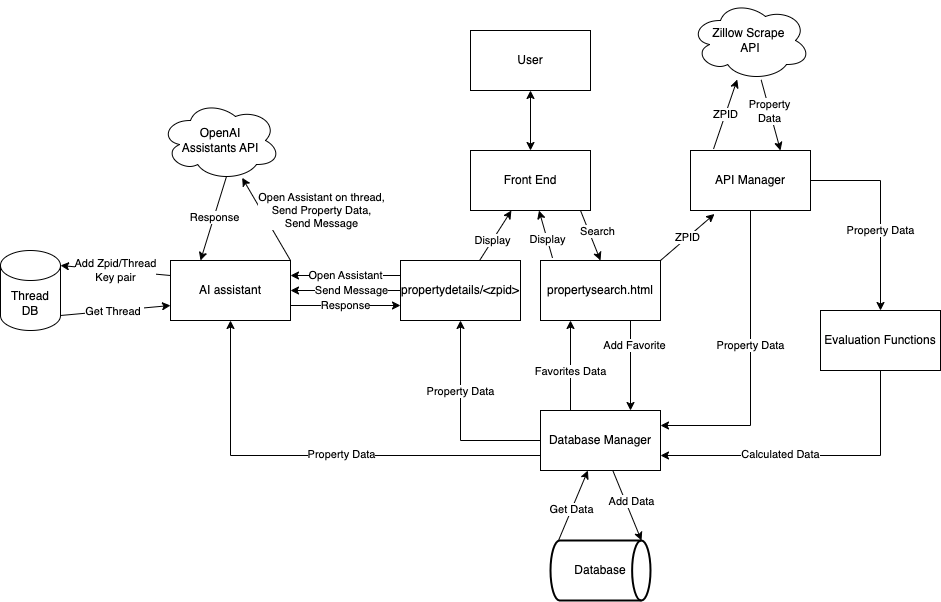

The diagram above was exported from draw.io. Its source (the exported page's mxGraphModel, read from the mxfile embedded in the PNG):
<mxGraphModel dx="1362" dy="372" grid="1" gridSize="10" guides="1" tooltips="1" connect="1" arrows="1" fold="1" page="1" pageScale="1" pageWidth="850" pageHeight="1100" math="0" shadow="0">
  <root>
    <mxCell id="0" />
    <mxCell id="1" parent="0" />
    <mxCell id="FsLOJowPVMijZb9hfiVA-1" value="User" style="rounded=0;whiteSpace=wrap;html=1;" parent="1" vertex="1">
      <mxGeometry x="170" y="70" width="120" height="60" as="geometry" />
    </mxCell>
    <mxCell id="FsLOJowPVMijZb9hfiVA-2" value="propertysearch.html" style="rounded=0;whiteSpace=wrap;html=1;" parent="1" vertex="1">
      <mxGeometry x="240" y="300" width="120" height="60" as="geometry" />
    </mxCell>
    <mxCell id="FsLOJowPVMijZb9hfiVA-3" value="propertydetails/&amp;lt;zpid&amp;gt;" style="rounded=0;whiteSpace=wrap;html=1;" parent="1" vertex="1">
      <mxGeometry x="100" y="300" width="120" height="60" as="geometry" />
    </mxCell>
    <mxCell id="FsLOJowPVMijZb9hfiVA-4" value="" style="endArrow=classic;html=1;rounded=0;startArrow=classic;startFill=1;endFill=1;" parent="1" source="FsLOJowPVMijZb9hfiVA-5" target="FsLOJowPVMijZb9hfiVA-1" edge="1">
      <mxGeometry width="50" height="50" relative="1" as="geometry">
        <mxPoint x="230" y="210" as="sourcePoint" />
        <mxPoint x="460" y="270" as="targetPoint" />
      </mxGeometry>
    </mxCell>
    <mxCell id="FsLOJowPVMijZb9hfiVA-5" value="Front End" style="rounded=0;whiteSpace=wrap;html=1;" parent="1" vertex="1">
      <mxGeometry x="170" y="190" width="120" height="60" as="geometry" />
    </mxCell>
    <mxCell id="FsLOJowPVMijZb9hfiVA-9" value="" style="endArrow=classic;html=1;rounded=0;exitX=0.1;exitY=-0.042;exitDx=0;exitDy=0;exitPerimeter=0;" parent="1" source="FsLOJowPVMijZb9hfiVA-2" target="FsLOJowPVMijZb9hfiVA-5" edge="1">
      <mxGeometry width="50" height="50" relative="1" as="geometry">
        <mxPoint x="410" y="320" as="sourcePoint" />
        <mxPoint x="460" y="270" as="targetPoint" />
      </mxGeometry>
    </mxCell>
    <mxCell id="FsLOJowPVMijZb9hfiVA-41" value="Display" style="edgeLabel;html=1;align=center;verticalAlign=middle;resizable=0;points=[];" parent="FsLOJowPVMijZb9hfiVA-9" vertex="1" connectable="0">
      <mxGeometry x="-0.1748" relative="1" as="geometry">
        <mxPoint y="1" as="offset" />
      </mxGeometry>
    </mxCell>
    <mxCell id="FsLOJowPVMijZb9hfiVA-10" value="" style="endArrow=classic;html=1;rounded=0;" parent="1" source="FsLOJowPVMijZb9hfiVA-3" target="FsLOJowPVMijZb9hfiVA-5" edge="1">
      <mxGeometry width="50" height="50" relative="1" as="geometry">
        <mxPoint x="410" y="320" as="sourcePoint" />
        <mxPoint x="460" y="270" as="targetPoint" />
      </mxGeometry>
    </mxCell>
    <mxCell id="FsLOJowPVMijZb9hfiVA-28" value="Display" style="edgeLabel;html=1;align=center;verticalAlign=middle;resizable=0;points=[];" parent="FsLOJowPVMijZb9hfiVA-10" vertex="1" connectable="0">
      <mxGeometry x="-0.1825" relative="1" as="geometry">
        <mxPoint as="offset" />
      </mxGeometry>
    </mxCell>
    <mxCell id="FsLOJowPVMijZb9hfiVA-16" value="API Manager" style="rounded=0;whiteSpace=wrap;html=1;" parent="1" vertex="1">
      <mxGeometry x="390" y="190" width="120" height="60" as="geometry" />
    </mxCell>
    <mxCell id="FsLOJowPVMijZb9hfiVA-17" value="ZPID" style="endArrow=classic;html=1;rounded=0;exitX=0.192;exitY=-0.025;exitDx=0;exitDy=0;exitPerimeter=0;" parent="1" source="FsLOJowPVMijZb9hfiVA-16" target="FsLOJowPVMijZb9hfiVA-18" edge="1">
      <mxGeometry x="-0.0058" width="50" height="50" relative="1" as="geometry">
        <mxPoint x="424" y="190" as="sourcePoint" />
        <mxPoint x="424" y="120" as="targetPoint" />
        <mxPoint as="offset" />
      </mxGeometry>
    </mxCell>
    <mxCell id="FsLOJowPVMijZb9hfiVA-18" value="Zillow Scrape&amp;nbsp;&lt;br&gt;API" style="ellipse;shape=cloud;whiteSpace=wrap;html=1;" parent="1" vertex="1">
      <mxGeometry x="390" y="40" width="120" height="80" as="geometry" />
    </mxCell>
    <mxCell id="FsLOJowPVMijZb9hfiVA-19" value="" style="endArrow=classic;html=1;rounded=0;entryX=0.75;entryY=0;entryDx=0;entryDy=0;" parent="1" source="FsLOJowPVMijZb9hfiVA-18" target="FsLOJowPVMijZb9hfiVA-16" edge="1">
      <mxGeometry width="50" height="50" relative="1" as="geometry">
        <mxPoint x="410" y="320" as="sourcePoint" />
        <mxPoint x="460" y="270" as="targetPoint" />
      </mxGeometry>
    </mxCell>
    <mxCell id="FsLOJowPVMijZb9hfiVA-20" value="Property&lt;br&gt;Data" style="edgeLabel;html=1;align=center;verticalAlign=middle;resizable=0;points=[];" parent="FsLOJowPVMijZb9hfiVA-19" vertex="1" connectable="0">
      <mxGeometry x="-0.3115" y="1" relative="1" as="geometry">
        <mxPoint y="7" as="offset" />
      </mxGeometry>
    </mxCell>
    <mxCell id="FsLOJowPVMijZb9hfiVA-21" value="" style="endArrow=classic;html=1;rounded=0;entryX=1;entryY=0.25;entryDx=0;entryDy=0;" parent="1" source="FsLOJowPVMijZb9hfiVA-16" target="FsLOJowPVMijZb9hfiVA-33" edge="1">
      <mxGeometry width="50" height="50" relative="1" as="geometry">
        <mxPoint x="410" y="320" as="sourcePoint" />
        <mxPoint x="620" y="220" as="targetPoint" />
        <Array as="points">
          <mxPoint x="450" y="465" />
        </Array>
      </mxGeometry>
    </mxCell>
    <mxCell id="FsLOJowPVMijZb9hfiVA-22" value="Property Data" style="edgeLabel;html=1;align=center;verticalAlign=middle;resizable=0;points=[];" parent="FsLOJowPVMijZb9hfiVA-21" vertex="1" connectable="0">
      <mxGeometry x="-0.35" y="2" relative="1" as="geometry">
        <mxPoint x="-2" y="36" as="offset" />
      </mxGeometry>
    </mxCell>
    <mxCell id="FsLOJowPVMijZb9hfiVA-23" value="Database" style="strokeWidth=2;html=1;shape=mxgraph.flowchart.direct_data;whiteSpace=wrap;rotation=0;verticalAlign=middle;horizontal=1;" parent="1" vertex="1">
      <mxGeometry x="250" y="580" width="100" height="60" as="geometry" />
    </mxCell>
    <mxCell id="FsLOJowPVMijZb9hfiVA-24" value="ZPID" style="endArrow=classic;html=1;rounded=0;entryX=0.2;entryY=1.058;entryDx=0;entryDy=0;entryPerimeter=0;exitX=1;exitY=0;exitDx=0;exitDy=0;" parent="1" source="FsLOJowPVMijZb9hfiVA-2" target="FsLOJowPVMijZb9hfiVA-16" edge="1">
      <mxGeometry width="50" height="50" relative="1" as="geometry">
        <mxPoint x="410" y="320" as="sourcePoint" />
        <mxPoint x="460" y="270" as="targetPoint" />
      </mxGeometry>
    </mxCell>
    <mxCell id="FsLOJowPVMijZb9hfiVA-25" value="" style="endArrow=classic;html=1;rounded=0;exitX=0;exitY=0.5;exitDx=0;exitDy=0;entryX=0.5;entryY=1;entryDx=0;entryDy=0;" parent="1" source="FsLOJowPVMijZb9hfiVA-33" target="FsLOJowPVMijZb9hfiVA-3" edge="1">
      <mxGeometry width="50" height="50" relative="1" as="geometry">
        <mxPoint x="410" y="320" as="sourcePoint" />
        <mxPoint x="160" y="410" as="targetPoint" />
        <Array as="points">
          <mxPoint x="160" y="480" />
        </Array>
      </mxGeometry>
    </mxCell>
    <mxCell id="FsLOJowPVMijZb9hfiVA-26" value="Property Data" style="edgeLabel;html=1;align=center;verticalAlign=middle;resizable=0;points=[];" parent="FsLOJowPVMijZb9hfiVA-25" vertex="1" connectable="0">
      <mxGeometry x="-0.1032" y="-1" relative="1" as="geometry">
        <mxPoint x="-1" y="-40" as="offset" />
      </mxGeometry>
    </mxCell>
    <mxCell id="FsLOJowPVMijZb9hfiVA-30" value="" style="endArrow=classic;html=1;rounded=0;exitX=0.25;exitY=0;exitDx=0;exitDy=0;entryX=0.25;entryY=1;entryDx=0;entryDy=0;" parent="1" source="FsLOJowPVMijZb9hfiVA-33" target="FsLOJowPVMijZb9hfiVA-2" edge="1">
      <mxGeometry width="50" height="50" relative="1" as="geometry">
        <mxPoint x="410" y="320" as="sourcePoint" />
        <mxPoint x="250" y="380" as="targetPoint" />
        <Array as="points" />
      </mxGeometry>
    </mxCell>
    <mxCell id="FsLOJowPVMijZb9hfiVA-31" value="Favorites Data" style="edgeLabel;html=1;align=center;verticalAlign=middle;resizable=0;points=[];" parent="FsLOJowPVMijZb9hfiVA-30" vertex="1" connectable="0">
      <mxGeometry x="-0.05" y="-3" relative="1" as="geometry">
        <mxPoint x="-3" y="3" as="offset" />
      </mxGeometry>
    </mxCell>
    <mxCell id="FsLOJowPVMijZb9hfiVA-33" value="Database Manager" style="rounded=0;whiteSpace=wrap;html=1;" parent="1" vertex="1">
      <mxGeometry x="240" y="450" width="120" height="60" as="geometry" />
    </mxCell>
    <mxCell id="FsLOJowPVMijZb9hfiVA-35" value="" style="endArrow=classic;html=1;rounded=0;entryX=0.91;entryY=0;entryDx=0;entryDy=0;entryPerimeter=0;" parent="1" source="FsLOJowPVMijZb9hfiVA-33" target="FsLOJowPVMijZb9hfiVA-23" edge="1">
      <mxGeometry width="50" height="50" relative="1" as="geometry">
        <mxPoint x="410" y="320" as="sourcePoint" />
        <mxPoint x="701" y="382" as="targetPoint" />
      </mxGeometry>
    </mxCell>
    <mxCell id="FsLOJowPVMijZb9hfiVA-36" value="Add Data" style="edgeLabel;html=1;align=center;verticalAlign=middle;resizable=0;points=[];" parent="FsLOJowPVMijZb9hfiVA-35" vertex="1" connectable="0">
      <mxGeometry x="0.3361" y="1" relative="1" as="geometry">
        <mxPoint x="-2" y="-16" as="offset" />
      </mxGeometry>
    </mxCell>
    <mxCell id="FsLOJowPVMijZb9hfiVA-37" value="" style="endArrow=classic;html=1;rounded=0;exitX=0.08;exitY=0;exitDx=0;exitDy=0;exitPerimeter=0;" parent="1" source="FsLOJowPVMijZb9hfiVA-23" target="FsLOJowPVMijZb9hfiVA-33" edge="1">
      <mxGeometry width="50" height="50" relative="1" as="geometry">
        <mxPoint x="740" y="460" as="sourcePoint" />
        <mxPoint x="460" y="270" as="targetPoint" />
      </mxGeometry>
    </mxCell>
    <mxCell id="FsLOJowPVMijZb9hfiVA-38" value="Get Data" style="edgeLabel;html=1;align=center;verticalAlign=middle;resizable=0;points=[];" parent="FsLOJowPVMijZb9hfiVA-37" vertex="1" connectable="0">
      <mxGeometry x="-0.3603" y="1" relative="1" as="geometry">
        <mxPoint x="4" y="-8" as="offset" />
      </mxGeometry>
    </mxCell>
    <mxCell id="FsLOJowPVMijZb9hfiVA-39" value="" style="endArrow=classic;html=1;rounded=0;entryX=0.75;entryY=0;entryDx=0;entryDy=0;exitX=0.75;exitY=1;exitDx=0;exitDy=0;" parent="1" source="FsLOJowPVMijZb9hfiVA-2" target="FsLOJowPVMijZb9hfiVA-33" edge="1">
      <mxGeometry width="50" height="50" relative="1" as="geometry">
        <mxPoint x="410" y="320" as="sourcePoint" />
        <mxPoint x="460" y="270" as="targetPoint" />
        <Array as="points" />
      </mxGeometry>
    </mxCell>
    <mxCell id="FsLOJowPVMijZb9hfiVA-40" value="Add Favorite" style="edgeLabel;html=1;align=center;verticalAlign=middle;resizable=0;points=[];" parent="FsLOJowPVMijZb9hfiVA-39" vertex="1" connectable="0">
      <mxGeometry x="-0.4737" y="1" relative="1" as="geometry">
        <mxPoint x="3" y="1" as="offset" />
      </mxGeometry>
    </mxCell>
    <mxCell id="FsLOJowPVMijZb9hfiVA-42" value="" style="endArrow=classic;html=1;rounded=0;entryX=0.5;entryY=0;entryDx=0;entryDy=0;" parent="1" target="FsLOJowPVMijZb9hfiVA-2" edge="1">
      <mxGeometry width="50" height="50" relative="1" as="geometry">
        <mxPoint x="280" y="250" as="sourcePoint" />
        <mxPoint x="460" y="270" as="targetPoint" />
      </mxGeometry>
    </mxCell>
    <mxCell id="FsLOJowPVMijZb9hfiVA-43" value="Search" style="edgeLabel;html=1;align=center;verticalAlign=middle;resizable=0;points=[];" parent="FsLOJowPVMijZb9hfiVA-42" vertex="1" connectable="0">
      <mxGeometry x="-0.1619" relative="1" as="geometry">
        <mxPoint x="8" as="offset" />
      </mxGeometry>
    </mxCell>
    <mxCell id="4H_qNYwTGrY6xpXvMamR-1" value="AI assistant" style="rounded=0;whiteSpace=wrap;html=1;" parent="1" vertex="1">
      <mxGeometry x="-130" y="300" width="120" height="60" as="geometry" />
    </mxCell>
    <mxCell id="LCzGBYzAgy6BUSod7wHA-2" value="Thread&lt;div&gt;DB&lt;/div&gt;" style="shape=cylinder3;whiteSpace=wrap;html=1;boundedLbl=1;backgroundOutline=1;size=15;" vertex="1" parent="1">
      <mxGeometry x="-300" y="290" width="60" height="80" as="geometry" />
    </mxCell>
    <mxCell id="LCzGBYzAgy6BUSod7wHA-3" value="" style="endArrow=classic;html=1;rounded=0;exitX=0;exitY=0.25;exitDx=0;exitDy=0;entryX=1;entryY=0.25;entryDx=0;entryDy=0;" edge="1" parent="1" source="FsLOJowPVMijZb9hfiVA-3" target="4H_qNYwTGrY6xpXvMamR-1">
      <mxGeometry width="50" height="50" relative="1" as="geometry">
        <mxPoint x="60" y="370" as="sourcePoint" />
        <mxPoint x="30" y="330" as="targetPoint" />
      </mxGeometry>
    </mxCell>
    <mxCell id="LCzGBYzAgy6BUSod7wHA-4" value="&lt;div&gt;Open Assistant&lt;/div&gt;" style="edgeLabel;html=1;align=center;verticalAlign=middle;resizable=0;points=[];" vertex="1" connectable="0" parent="LCzGBYzAgy6BUSod7wHA-3">
      <mxGeometry x="0.0844" relative="1" as="geometry">
        <mxPoint x="4" as="offset" />
      </mxGeometry>
    </mxCell>
    <mxCell id="LCzGBYzAgy6BUSod7wHA-5" value="Add Zpid/Thread&lt;div&gt;Key pair&lt;/div&gt;" style="endArrow=classic;html=1;rounded=0;entryX=1;entryY=0;entryDx=0;entryDy=15;entryPerimeter=0;exitX=0;exitY=0.25;exitDx=0;exitDy=0;" edge="1" parent="1" source="4H_qNYwTGrY6xpXvMamR-1" target="LCzGBYzAgy6BUSod7wHA-2">
      <mxGeometry x="-0.005" width="50" height="50" relative="1" as="geometry">
        <mxPoint x="-50" y="330" as="sourcePoint" />
        <mxPoint y="280" as="targetPoint" />
        <mxPoint as="offset" />
      </mxGeometry>
    </mxCell>
    <mxCell id="LCzGBYzAgy6BUSod7wHA-6" value="" style="endArrow=classic;html=1;rounded=0;entryX=0;entryY=0.75;entryDx=0;entryDy=0;exitX=1;exitY=1;exitDx=0;exitDy=-15;exitPerimeter=0;" edge="1" parent="1" source="LCzGBYzAgy6BUSod7wHA-2" target="4H_qNYwTGrY6xpXvMamR-1">
      <mxGeometry width="50" height="50" relative="1" as="geometry">
        <mxPoint x="-220" y="345" as="sourcePoint" />
        <mxPoint x="90" y="270" as="targetPoint" />
      </mxGeometry>
    </mxCell>
    <mxCell id="LCzGBYzAgy6BUSod7wHA-7" value="Get Thread&amp;nbsp;" style="edgeLabel;html=1;align=center;verticalAlign=middle;resizable=0;points=[];" vertex="1" connectable="0" parent="LCzGBYzAgy6BUSod7wHA-6">
      <mxGeometry x="0.3156" y="-2" relative="1" as="geometry">
        <mxPoint x="-19" as="offset" />
      </mxGeometry>
    </mxCell>
    <mxCell id="LCzGBYzAgy6BUSod7wHA-8" value="OpenAI&lt;div&gt;Assistants API&lt;/div&gt;" style="ellipse;shape=cloud;whiteSpace=wrap;html=1;" vertex="1" parent="1">
      <mxGeometry x="-140" y="140" width="120" height="80" as="geometry" />
    </mxCell>
    <mxCell id="LCzGBYzAgy6BUSod7wHA-9" value="" style="endArrow=classic;html=1;rounded=0;exitX=1;exitY=0;exitDx=0;exitDy=0;" edge="1" parent="1" source="4H_qNYwTGrY6xpXvMamR-1" target="LCzGBYzAgy6BUSod7wHA-8">
      <mxGeometry width="50" height="50" relative="1" as="geometry">
        <mxPoint x="-80" y="310" as="sourcePoint" />
        <mxPoint x="-30" y="260" as="targetPoint" />
      </mxGeometry>
    </mxCell>
    <mxCell id="LCzGBYzAgy6BUSod7wHA-10" value="Open Assistant on thread,&lt;div&gt;Send Property Data,&lt;/div&gt;&lt;div&gt;Send Message&lt;/div&gt;" style="edgeLabel;html=1;align=center;verticalAlign=middle;resizable=0;points=[];" vertex="1" connectable="0" parent="LCzGBYzAgy6BUSod7wHA-9">
      <mxGeometry x="0.3094" relative="1" as="geometry">
        <mxPoint x="62" y="4" as="offset" />
      </mxGeometry>
    </mxCell>
    <mxCell id="LCzGBYzAgy6BUSod7wHA-13" value="" style="endArrow=classic;html=1;rounded=0;exitX=0;exitY=0.75;exitDx=0;exitDy=0;entryX=0.5;entryY=1;entryDx=0;entryDy=0;" edge="1" parent="1" source="FsLOJowPVMijZb9hfiVA-33" target="4H_qNYwTGrY6xpXvMamR-1">
      <mxGeometry width="50" height="50" relative="1" as="geometry">
        <mxPoint x="480" y="430" as="sourcePoint" />
        <mxPoint x="170" y="370" as="targetPoint" />
        <Array as="points">
          <mxPoint x="-70" y="495" />
        </Array>
      </mxGeometry>
    </mxCell>
    <mxCell id="LCzGBYzAgy6BUSod7wHA-14" value="Property Data" style="edgeLabel;html=1;align=center;verticalAlign=middle;resizable=0;points=[];" vertex="1" connectable="0" parent="LCzGBYzAgy6BUSod7wHA-13">
      <mxGeometry x="-0.1032" y="-1" relative="1" as="geometry">
        <mxPoint as="offset" />
      </mxGeometry>
    </mxCell>
    <mxCell id="LCzGBYzAgy6BUSod7wHA-17" value="" style="endArrow=classic;html=1;rounded=0;entryX=0.25;entryY=0;entryDx=0;entryDy=0;exitX=0.55;exitY=0.95;exitDx=0;exitDy=0;exitPerimeter=0;" edge="1" parent="1" source="LCzGBYzAgy6BUSod7wHA-8" target="4H_qNYwTGrY6xpXvMamR-1">
      <mxGeometry width="50" height="50" relative="1" as="geometry">
        <mxPoint x="-10" y="340" as="sourcePoint" />
        <mxPoint x="40" y="290" as="targetPoint" />
      </mxGeometry>
    </mxCell>
    <mxCell id="LCzGBYzAgy6BUSod7wHA-18" value="Response" style="edgeLabel;html=1;align=center;verticalAlign=middle;resizable=0;points=[];" vertex="1" connectable="0" parent="LCzGBYzAgy6BUSod7wHA-17">
      <mxGeometry x="-0.0274" y="1" relative="1" as="geometry">
        <mxPoint x="-1" as="offset" />
      </mxGeometry>
    </mxCell>
    <mxCell id="LCzGBYzAgy6BUSod7wHA-19" value="" style="endArrow=classic;html=1;rounded=0;entryX=1;entryY=0.5;entryDx=0;entryDy=0;exitX=0;exitY=0.5;exitDx=0;exitDy=0;" edge="1" parent="1" source="FsLOJowPVMijZb9hfiVA-3" target="4H_qNYwTGrY6xpXvMamR-1">
      <mxGeometry width="50" height="50" relative="1" as="geometry">
        <mxPoint x="60" y="380" as="sourcePoint" />
        <mxPoint x="40" y="290" as="targetPoint" />
      </mxGeometry>
    </mxCell>
    <mxCell id="LCzGBYzAgy6BUSod7wHA-20" value="Send Message" style="edgeLabel;html=1;align=center;verticalAlign=middle;resizable=0;points=[];" vertex="1" connectable="0" parent="LCzGBYzAgy6BUSod7wHA-19">
      <mxGeometry x="-0.4287" y="-1" relative="1" as="geometry">
        <mxPoint x="-18" y="1" as="offset" />
      </mxGeometry>
    </mxCell>
    <mxCell id="LCzGBYzAgy6BUSod7wHA-21" value="" style="endArrow=classic;html=1;rounded=0;entryX=0;entryY=0.75;entryDx=0;entryDy=0;exitX=1;exitY=0.75;exitDx=0;exitDy=0;" edge="1" parent="1" source="4H_qNYwTGrY6xpXvMamR-1" target="FsLOJowPVMijZb9hfiVA-3">
      <mxGeometry width="50" height="50" relative="1" as="geometry">
        <mxPoint x="-10" y="340" as="sourcePoint" />
        <mxPoint x="40" y="290" as="targetPoint" />
      </mxGeometry>
    </mxCell>
    <mxCell id="LCzGBYzAgy6BUSod7wHA-23" value="Response" style="edgeLabel;html=1;align=center;verticalAlign=middle;resizable=0;points=[];" vertex="1" connectable="0" parent="LCzGBYzAgy6BUSod7wHA-21">
      <mxGeometry x="-0.088" relative="1" as="geometry">
        <mxPoint x="4" as="offset" />
      </mxGeometry>
    </mxCell>
    <mxCell id="LCzGBYzAgy6BUSod7wHA-24" value="Evaluation Functions" style="rounded=0;whiteSpace=wrap;html=1;" vertex="1" parent="1">
      <mxGeometry x="520" y="350" width="120" height="60" as="geometry" />
    </mxCell>
    <mxCell id="LCzGBYzAgy6BUSod7wHA-25" value="" style="endArrow=classic;html=1;rounded=0;entryX=0.5;entryY=0;entryDx=0;entryDy=0;exitX=1;exitY=0.5;exitDx=0;exitDy=0;" edge="1" parent="1" source="FsLOJowPVMijZb9hfiVA-16" target="LCzGBYzAgy6BUSod7wHA-24">
      <mxGeometry width="50" height="50" relative="1" as="geometry">
        <mxPoint x="580" y="230" as="sourcePoint" />
        <mxPoint x="400" y="360" as="targetPoint" />
        <Array as="points">
          <mxPoint x="580" y="220" />
        </Array>
      </mxGeometry>
    </mxCell>
    <mxCell id="LCzGBYzAgy6BUSod7wHA-26" value="Property Data" style="edgeLabel;html=1;align=center;verticalAlign=middle;resizable=0;points=[];" vertex="1" connectable="0" parent="LCzGBYzAgy6BUSod7wHA-25">
      <mxGeometry x="0.196" y="1" relative="1" as="geometry">
        <mxPoint x="-1" as="offset" />
      </mxGeometry>
    </mxCell>
    <mxCell id="LCzGBYzAgy6BUSod7wHA-28" value="" style="endArrow=classic;html=1;rounded=0;entryX=1;entryY=0.75;entryDx=0;entryDy=0;exitX=0.5;exitY=1;exitDx=0;exitDy=0;" edge="1" parent="1" source="LCzGBYzAgy6BUSod7wHA-24" target="FsLOJowPVMijZb9hfiVA-33">
      <mxGeometry width="50" height="50" relative="1" as="geometry">
        <mxPoint x="590" y="495" as="sourcePoint" />
        <mxPoint x="440" y="520" as="targetPoint" />
        <Array as="points">
          <mxPoint x="580" y="495" />
        </Array>
      </mxGeometry>
    </mxCell>
    <mxCell id="LCzGBYzAgy6BUSod7wHA-29" value="Calculated Data" style="edgeLabel;html=1;align=center;verticalAlign=middle;resizable=0;points=[];" vertex="1" connectable="0" parent="LCzGBYzAgy6BUSod7wHA-28">
      <mxGeometry x="0.1683" y="-4" relative="1" as="geometry">
        <mxPoint x="-7" y="3" as="offset" />
      </mxGeometry>
    </mxCell>
  </root>
</mxGraphModel>